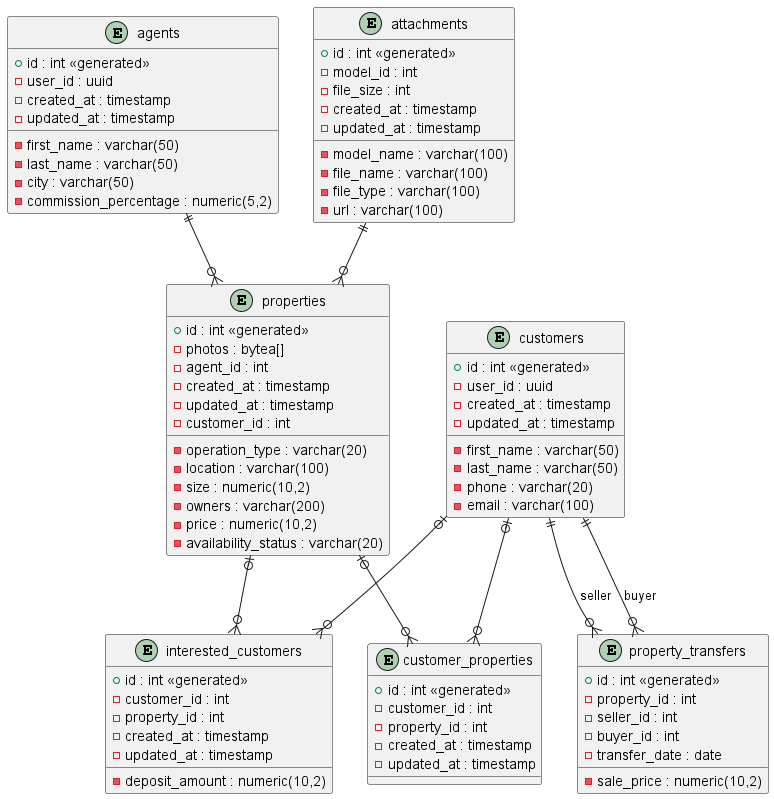

The diagram above was rendered by PlantUML. Its source (embedded in the PNG):
@startuml

!define ENTITY_ATTRIBUTES
!define ENTITY_PRIMARY_KEY
!define ENTITY_FOREIGN_KEY

entity "customers" {
    +id : int <<generated>>
    -first_name : varchar(50)
    -last_name : varchar(50)
    -phone : varchar(20)
    -email : varchar(100)
    -user_id : uuid
    -created_at : timestamp
    -updated_at : timestamp
}

entity "agents" {
    +id : int <<generated>>
    -first_name : varchar(50)
    -last_name : varchar(50)
    -city : varchar(50)
    -commission_percentage : numeric(5,2)
    -user_id : uuid
    -created_at : timestamp
    -updated_at : timestamp
}

entity "properties" {
    +id : int <<generated>>
    -operation_type : varchar(20)
    -location : varchar(100)
    -size : numeric(10,2)
    -photos : bytea[]
    -owners : varchar(200)
    -price : numeric(10,2)
    -availability_status : varchar(20)
    -agent_id : int
    -created_at : timestamp
    -updated_at : timestamp
    -customer_id : int
}

entity "interested_customers" {
    +id : int <<generated>>
    -customer_id : int
    -property_id : int
    -deposit_amount : numeric(10,2)
    -created_at : timestamp
    -updated_at : timestamp
}

entity "customer_properties" {
    +id : int <<generated>>
    -customer_id : int
    -property_id : int
    -created_at : timestamp
    -updated_at : timestamp
}

entity "property_transfers" {
    +id : int <<generated>>
    -property_id : int
    -seller_id : int
    -buyer_id : int
    -transfer_date : date
    -sale_price : numeric(10,2)
}

entity "attachments" {
    +id : int <<generated>>
    -model_name : varchar(100)
    -model_id : int
    -file_name : varchar(100)
    -file_type : varchar(100)
    -file_size : int
    -url : varchar(100)
    -created_at : timestamp
    -updated_at : timestamp
}

customers |o--o{ interested_customers
customers |o--o{ customer_properties
properties |o--o{ interested_customers
properties |o--o{ customer_properties
agents ||--o{ properties
customers ||--o{ property_transfers : seller
customers ||--o{ property_transfers : buyer
attachments ||--o{ properties

@enduml